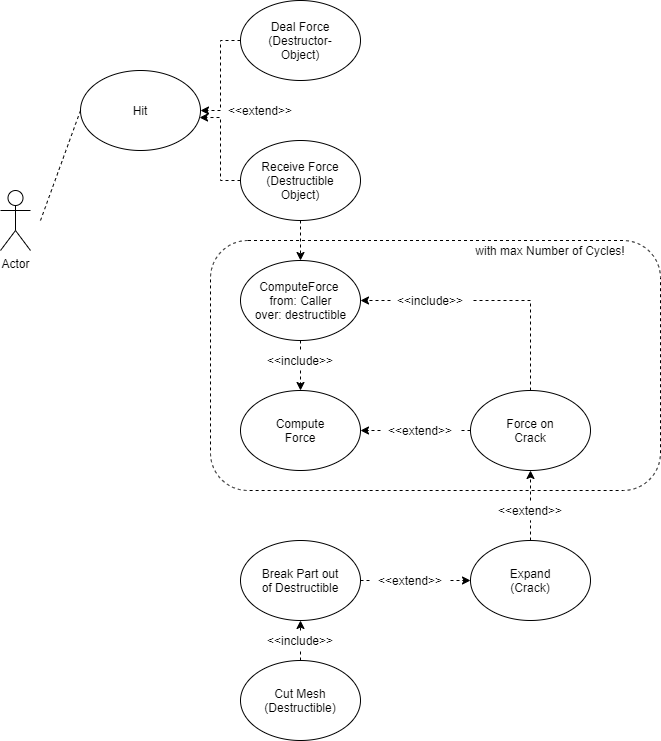

The diagram above was exported from draw.io. Its source (the exported page's mxGraphModel, read from the mxfile embedded in the PNG):
<mxGraphModel dx="1086" dy="806" grid="1" gridSize="10" guides="1" tooltips="1" connect="1" arrows="1" fold="1" page="1" pageScale="1" pageWidth="827" pageHeight="1169" background="#ffffff" math="0" shadow="0">
  <root>
    <mxCell id="0" />
    <mxCell id="1" parent="0" />
    <mxCell id="hb3pIITdUd4k2FqfuysP-47" value="" style="rounded=1;whiteSpace=wrap;html=1;dashed=1;glass=0;sketch=0;" parent="1" vertex="1">
      <mxGeometry x="330" y="340" width="450" height="250" as="geometry" />
    </mxCell>
    <mxCell id="hb3pIITdUd4k2FqfuysP-1" value="Actor" style="shape=umlActor;verticalLabelPosition=bottom;verticalAlign=top;html=1;outlineConnect=0;" parent="1" vertex="1">
      <mxGeometry x="120" y="290" width="30" height="60" as="geometry" />
    </mxCell>
    <mxCell id="hb3pIITdUd4k2FqfuysP-2" value="" style="ellipse;whiteSpace=wrap;html=1;" parent="1" vertex="1">
      <mxGeometry x="200" y="170" width="120" height="80" as="geometry" />
    </mxCell>
    <mxCell id="hb3pIITdUd4k2FqfuysP-3" value="Hit" style="text;html=1;strokeColor=none;fillColor=none;align=center;verticalAlign=middle;whiteSpace=wrap;rounded=0;" parent="1" vertex="1">
      <mxGeometry x="220" y="180" width="80" height="60" as="geometry" />
    </mxCell>
    <mxCell id="hb3pIITdUd4k2FqfuysP-65" style="edgeStyle=orthogonalEdgeStyle;rounded=0;orthogonalLoop=1;jettySize=auto;html=1;exitX=0;exitY=0.5;exitDx=0;exitDy=0;entryX=1;entryY=0.5;entryDx=0;entryDy=0;dashed=1;" parent="1" source="hb3pIITdUd4k2FqfuysP-4" target="hb3pIITdUd4k2FqfuysP-2" edge="1">
      <mxGeometry relative="1" as="geometry" />
    </mxCell>
    <mxCell id="hb3pIITdUd4k2FqfuysP-4" value="" style="ellipse;whiteSpace=wrap;html=1;" parent="1" vertex="1">
      <mxGeometry x="360" y="100" width="120" height="80" as="geometry" />
    </mxCell>
    <mxCell id="hb3pIITdUd4k2FqfuysP-5" value="Deal Force (Destructor-Object)" style="text;html=1;strokeColor=none;fillColor=none;align=center;verticalAlign=middle;whiteSpace=wrap;rounded=0;" parent="1" vertex="1">
      <mxGeometry x="380" y="110" width="80" height="60" as="geometry" />
    </mxCell>
    <mxCell id="hb3pIITdUd4k2FqfuysP-52" style="edgeStyle=orthogonalEdgeStyle;rounded=0;orthogonalLoop=1;jettySize=auto;html=1;exitX=0.5;exitY=1;exitDx=0;exitDy=0;entryX=0.5;entryY=0;entryDx=0;entryDy=0;dashed=1;" parent="1" source="hb3pIITdUd4k2FqfuysP-10" target="hb3pIITdUd4k2FqfuysP-20" edge="1">
      <mxGeometry relative="1" as="geometry" />
    </mxCell>
    <mxCell id="hb3pIITdUd4k2FqfuysP-66" style="edgeStyle=orthogonalEdgeStyle;rounded=0;orthogonalLoop=1;jettySize=auto;html=1;exitX=0;exitY=0.5;exitDx=0;exitDy=0;entryX=0.992;entryY=0.588;entryDx=0;entryDy=0;entryPerimeter=0;dashed=1;" parent="1" source="hb3pIITdUd4k2FqfuysP-10" target="hb3pIITdUd4k2FqfuysP-2" edge="1">
      <mxGeometry relative="1" as="geometry" />
    </mxCell>
    <mxCell id="hb3pIITdUd4k2FqfuysP-10" value="" style="ellipse;whiteSpace=wrap;html=1;" parent="1" vertex="1">
      <mxGeometry x="360" y="240" width="120" height="80" as="geometry" />
    </mxCell>
    <mxCell id="hb3pIITdUd4k2FqfuysP-11" value="Receive Force&lt;br&gt;(Destructible Object)" style="text;html=1;strokeColor=none;fillColor=none;align=center;verticalAlign=middle;whiteSpace=wrap;rounded=0;" parent="1" vertex="1">
      <mxGeometry x="380" y="250" width="80" height="60" as="geometry" />
    </mxCell>
    <mxCell id="hb3pIITdUd4k2FqfuysP-53" style="edgeStyle=orthogonalEdgeStyle;rounded=0;orthogonalLoop=1;jettySize=auto;html=1;exitX=0.5;exitY=1;exitDx=0;exitDy=0;entryX=0.5;entryY=0;entryDx=0;entryDy=0;dashed=1;startArrow=none;" parent="1" source="hb3pIITdUd4k2FqfuysP-57" target="hb3pIITdUd4k2FqfuysP-25" edge="1">
      <mxGeometry relative="1" as="geometry" />
    </mxCell>
    <mxCell id="hb3pIITdUd4k2FqfuysP-20" value="" style="ellipse;whiteSpace=wrap;html=1;" parent="1" vertex="1">
      <mxGeometry x="360" y="360" width="120" height="80" as="geometry" />
    </mxCell>
    <mxCell id="hb3pIITdUd4k2FqfuysP-21" value="ComputeForce&amp;nbsp;&lt;br&gt;from: Caller&lt;br&gt;over: destructible" style="text;html=1;strokeColor=none;fillColor=none;align=center;verticalAlign=middle;whiteSpace=wrap;rounded=0;" parent="1" vertex="1">
      <mxGeometry x="372.5" y="370" width="95" height="60" as="geometry" />
    </mxCell>
    <mxCell id="hb3pIITdUd4k2FqfuysP-25" value="" style="ellipse;whiteSpace=wrap;html=1;" parent="1" vertex="1">
      <mxGeometry x="360" y="490" width="120" height="80" as="geometry" />
    </mxCell>
    <mxCell id="hb3pIITdUd4k2FqfuysP-27" value="Compute Force" style="text;html=1;strokeColor=none;fillColor=none;align=center;verticalAlign=middle;whiteSpace=wrap;rounded=0;" parent="1" vertex="1">
      <mxGeometry x="380" y="500" width="80" height="60" as="geometry" />
    </mxCell>
    <mxCell id="hb3pIITdUd4k2FqfuysP-54" style="edgeStyle=orthogonalEdgeStyle;rounded=0;orthogonalLoop=1;jettySize=auto;html=1;exitX=0;exitY=0.5;exitDx=0;exitDy=0;entryX=1;entryY=0.5;entryDx=0;entryDy=0;dashed=1;startArrow=none;" parent="1" source="hb3pIITdUd4k2FqfuysP-55" target="hb3pIITdUd4k2FqfuysP-20" edge="1">
      <mxGeometry relative="1" as="geometry" />
    </mxCell>
    <mxCell id="hb3pIITdUd4k2FqfuysP-28" value="" style="ellipse;whiteSpace=wrap;html=1;" parent="1" vertex="1">
      <mxGeometry x="590" y="490" width="120" height="80" as="geometry" />
    </mxCell>
    <mxCell id="hb3pIITdUd4k2FqfuysP-30" value="" style="edgeStyle=orthogonalEdgeStyle;rounded=0;orthogonalLoop=1;jettySize=auto;html=1;entryX=1;entryY=0.5;entryDx=0;entryDy=0;exitX=0;exitY=0.5;exitDx=0;exitDy=0;dashed=1;startArrow=none;" parent="1" source="hb3pIITdUd4k2FqfuysP-59" target="hb3pIITdUd4k2FqfuysP-25" edge="1">
      <mxGeometry relative="1" as="geometry">
        <mxPoint x="510" y="510" as="sourcePoint" />
        <mxPoint x="500" y="530" as="targetPoint" />
      </mxGeometry>
    </mxCell>
    <mxCell id="hb3pIITdUd4k2FqfuysP-29" value="Force on Crack" style="text;html=1;strokeColor=none;fillColor=none;align=center;verticalAlign=middle;whiteSpace=wrap;rounded=0;" parent="1" vertex="1">
      <mxGeometry x="610" y="500" width="80" height="60" as="geometry" />
    </mxCell>
    <mxCell id="hb3pIITdUd4k2FqfuysP-71" style="edgeStyle=orthogonalEdgeStyle;rounded=0;orthogonalLoop=1;jettySize=auto;html=1;exitX=0.5;exitY=0;exitDx=0;exitDy=0;entryX=0.5;entryY=1;entryDx=0;entryDy=0;dashed=1;startArrow=none;" parent="1" source="hb3pIITdUd4k2FqfuysP-72" target="hb3pIITdUd4k2FqfuysP-28" edge="1">
      <mxGeometry relative="1" as="geometry" />
    </mxCell>
    <mxCell id="hb3pIITdUd4k2FqfuysP-31" value="" style="ellipse;whiteSpace=wrap;html=1;" parent="1" vertex="1">
      <mxGeometry x="590" y="640" width="120" height="80" as="geometry" />
    </mxCell>
    <mxCell id="hb3pIITdUd4k2FqfuysP-32" value="Expand&lt;br&gt;(Crack)" style="text;html=1;strokeColor=none;fillColor=none;align=center;verticalAlign=middle;whiteSpace=wrap;rounded=0;" parent="1" vertex="1">
      <mxGeometry x="610" y="650" width="80" height="60" as="geometry" />
    </mxCell>
    <mxCell id="hb3pIITdUd4k2FqfuysP-48" value="with max Number of Cycles!" style="text;html=1;strokeColor=none;fillColor=none;align=center;verticalAlign=middle;whiteSpace=wrap;rounded=0;dashed=1;" parent="1" vertex="1">
      <mxGeometry x="580" y="340" width="180" height="20" as="geometry" />
    </mxCell>
    <mxCell id="hb3pIITdUd4k2FqfuysP-74" style="edgeStyle=orthogonalEdgeStyle;rounded=0;orthogonalLoop=1;jettySize=auto;html=1;exitX=1;exitY=0.5;exitDx=0;exitDy=0;entryX=0;entryY=0.5;entryDx=0;entryDy=0;dashed=1;startArrow=none;" parent="1" source="hb3pIITdUd4k2FqfuysP-75" target="hb3pIITdUd4k2FqfuysP-31" edge="1">
      <mxGeometry relative="1" as="geometry" />
    </mxCell>
    <mxCell id="hb3pIITdUd4k2FqfuysP-49" value="" style="ellipse;whiteSpace=wrap;html=1;" parent="1" vertex="1">
      <mxGeometry x="360" y="640" width="120" height="80" as="geometry" />
    </mxCell>
    <mxCell id="hb3pIITdUd4k2FqfuysP-50" value="Break Part out of Destructible" style="text;html=1;strokeColor=none;fillColor=none;align=center;verticalAlign=middle;whiteSpace=wrap;rounded=0;" parent="1" vertex="1">
      <mxGeometry x="380" y="650" width="80" height="60" as="geometry" />
    </mxCell>
    <mxCell id="hb3pIITdUd4k2FqfuysP-55" value="&amp;lt;&amp;lt;include&amp;gt;&amp;gt;" style="text;html=1;strokeColor=none;fillColor=none;align=center;verticalAlign=middle;whiteSpace=wrap;rounded=0;glass=0;dashed=1;sketch=0;" parent="1" vertex="1">
      <mxGeometry x="510" y="390" width="80" height="20" as="geometry" />
    </mxCell>
    <mxCell id="hb3pIITdUd4k2FqfuysP-56" value="" style="edgeStyle=orthogonalEdgeStyle;rounded=0;orthogonalLoop=1;jettySize=auto;html=1;exitX=0.5;exitY=0;exitDx=0;exitDy=0;entryX=1;entryY=0.5;entryDx=0;entryDy=0;dashed=1;endArrow=none;" parent="1" source="hb3pIITdUd4k2FqfuysP-28" target="hb3pIITdUd4k2FqfuysP-55" edge="1">
      <mxGeometry relative="1" as="geometry">
        <mxPoint x="620" y="480" as="sourcePoint" />
        <mxPoint x="480" y="400" as="targetPoint" />
      </mxGeometry>
    </mxCell>
    <mxCell id="hb3pIITdUd4k2FqfuysP-57" value="&amp;lt;&amp;lt;include&amp;gt;&amp;gt;" style="text;html=1;strokeColor=none;fillColor=none;align=center;verticalAlign=middle;whiteSpace=wrap;rounded=0;glass=0;dashed=1;sketch=0;" parent="1" vertex="1">
      <mxGeometry x="380" y="450" width="80" height="20" as="geometry" />
    </mxCell>
    <mxCell id="hb3pIITdUd4k2FqfuysP-58" value="" style="edgeStyle=orthogonalEdgeStyle;rounded=0;orthogonalLoop=1;jettySize=auto;html=1;exitX=0.5;exitY=1;exitDx=0;exitDy=0;entryX=0.5;entryY=0;entryDx=0;entryDy=0;dashed=1;endArrow=none;" parent="1" source="hb3pIITdUd4k2FqfuysP-20" target="hb3pIITdUd4k2FqfuysP-57" edge="1">
      <mxGeometry relative="1" as="geometry">
        <mxPoint x="420" y="440" as="sourcePoint" />
        <mxPoint x="420" y="480" as="targetPoint" />
      </mxGeometry>
    </mxCell>
    <mxCell id="hb3pIITdUd4k2FqfuysP-59" value="&amp;lt;&amp;lt;extend&amp;gt;&amp;gt;" style="text;html=1;strokeColor=none;fillColor=none;align=center;verticalAlign=middle;whiteSpace=wrap;rounded=0;glass=0;dashed=1;sketch=0;" parent="1" vertex="1">
      <mxGeometry x="500" y="520" width="80" height="20" as="geometry" />
    </mxCell>
    <mxCell id="hb3pIITdUd4k2FqfuysP-60" value="" style="edgeStyle=orthogonalEdgeStyle;rounded=0;orthogonalLoop=1;jettySize=auto;html=1;entryX=1;entryY=0.5;entryDx=0;entryDy=0;exitX=0;exitY=0.5;exitDx=0;exitDy=0;dashed=1;endArrow=none;" parent="1" source="hb3pIITdUd4k2FqfuysP-28" target="hb3pIITdUd4k2FqfuysP-59" edge="1">
      <mxGeometry relative="1" as="geometry">
        <mxPoint x="560" y="530" as="sourcePoint" />
        <mxPoint x="480" y="530" as="targetPoint" />
      </mxGeometry>
    </mxCell>
    <mxCell id="hb3pIITdUd4k2FqfuysP-67" value="&amp;lt;&amp;lt;extend&amp;gt;&amp;gt;" style="text;html=1;strokeColor=none;fillColor=none;align=center;verticalAlign=middle;whiteSpace=wrap;rounded=0;glass=0;dashed=1;sketch=0;" parent="1" vertex="1">
      <mxGeometry x="340" y="200" width="80" height="20" as="geometry" />
    </mxCell>
    <mxCell id="hb3pIITdUd4k2FqfuysP-70" value="" style="endArrow=none;html=1;dashed=1;entryX=0;entryY=0.5;entryDx=0;entryDy=0;" parent="1" target="hb3pIITdUd4k2FqfuysP-2" edge="1">
      <mxGeometry width="50" height="50" relative="1" as="geometry">
        <mxPoint x="160" y="320" as="sourcePoint" />
        <mxPoint x="610" y="500" as="targetPoint" />
      </mxGeometry>
    </mxCell>
    <mxCell id="hb3pIITdUd4k2FqfuysP-72" value="&amp;lt;&amp;lt;extend&amp;gt;&amp;gt;" style="text;html=1;strokeColor=none;fillColor=none;align=center;verticalAlign=middle;whiteSpace=wrap;rounded=0;glass=0;dashed=1;sketch=0;" parent="1" vertex="1">
      <mxGeometry x="610" y="600" width="80" height="20" as="geometry" />
    </mxCell>
    <mxCell id="hb3pIITdUd4k2FqfuysP-73" value="" style="edgeStyle=orthogonalEdgeStyle;rounded=0;orthogonalLoop=1;jettySize=auto;html=1;exitX=0.5;exitY=0;exitDx=0;exitDy=0;entryX=0.5;entryY=1;entryDx=0;entryDy=0;dashed=1;endArrow=none;" parent="1" source="hb3pIITdUd4k2FqfuysP-31" target="hb3pIITdUd4k2FqfuysP-72" edge="1">
      <mxGeometry relative="1" as="geometry">
        <mxPoint x="650" y="640" as="sourcePoint" />
        <mxPoint x="650" y="570" as="targetPoint" />
      </mxGeometry>
    </mxCell>
    <mxCell id="hb3pIITdUd4k2FqfuysP-75" value="&amp;lt;&amp;lt;extend&amp;gt;&amp;gt;" style="text;html=1;strokeColor=none;fillColor=none;align=center;verticalAlign=middle;whiteSpace=wrap;rounded=0;glass=0;dashed=1;sketch=0;" parent="1" vertex="1">
      <mxGeometry x="490" y="670" width="80" height="20" as="geometry" />
    </mxCell>
    <mxCell id="hb3pIITdUd4k2FqfuysP-76" value="" style="edgeStyle=orthogonalEdgeStyle;rounded=0;orthogonalLoop=1;jettySize=auto;html=1;exitX=1;exitY=0.5;exitDx=0;exitDy=0;entryX=0;entryY=0.5;entryDx=0;entryDy=0;dashed=1;endArrow=none;" parent="1" source="hb3pIITdUd4k2FqfuysP-49" target="hb3pIITdUd4k2FqfuysP-75" edge="1">
      <mxGeometry relative="1" as="geometry">
        <mxPoint x="480" y="680" as="sourcePoint" />
        <mxPoint x="590" y="680" as="targetPoint" />
      </mxGeometry>
    </mxCell>
    <mxCell id="hb3pIITdUd4k2FqfuysP-81" style="edgeStyle=orthogonalEdgeStyle;rounded=0;orthogonalLoop=1;jettySize=auto;html=1;exitX=0.5;exitY=0;exitDx=0;exitDy=0;entryX=0.5;entryY=1;entryDx=0;entryDy=0;dashed=1;startArrow=none;" parent="1" source="hb3pIITdUd4k2FqfuysP-82" target="hb3pIITdUd4k2FqfuysP-49" edge="1">
      <mxGeometry relative="1" as="geometry" />
    </mxCell>
    <mxCell id="hb3pIITdUd4k2FqfuysP-77" value="" style="ellipse;whiteSpace=wrap;html=1;" parent="1" vertex="1">
      <mxGeometry x="360" y="760" width="120" height="80" as="geometry" />
    </mxCell>
    <mxCell id="hb3pIITdUd4k2FqfuysP-78" value="Cut Mesh (Destructible)" style="text;html=1;strokeColor=none;fillColor=none;align=center;verticalAlign=middle;whiteSpace=wrap;rounded=0;" parent="1" vertex="1">
      <mxGeometry x="380" y="770" width="80" height="60" as="geometry" />
    </mxCell>
    <mxCell id="hb3pIITdUd4k2FqfuysP-82" value="&amp;lt;&amp;lt;include&amp;gt;&amp;gt;" style="text;html=1;strokeColor=none;fillColor=none;align=center;verticalAlign=middle;whiteSpace=wrap;rounded=0;glass=0;dashed=1;sketch=0;" parent="1" vertex="1">
      <mxGeometry x="380" y="730" width="80" height="20" as="geometry" />
    </mxCell>
    <mxCell id="hb3pIITdUd4k2FqfuysP-83" value="" style="edgeStyle=orthogonalEdgeStyle;rounded=0;orthogonalLoop=1;jettySize=auto;html=1;exitX=0.5;exitY=0;exitDx=0;exitDy=0;entryX=0.5;entryY=1;entryDx=0;entryDy=0;dashed=1;endArrow=none;" parent="1" source="hb3pIITdUd4k2FqfuysP-77" target="hb3pIITdUd4k2FqfuysP-82" edge="1">
      <mxGeometry relative="1" as="geometry">
        <mxPoint x="420" y="760" as="sourcePoint" />
        <mxPoint x="420" y="720" as="targetPoint" />
      </mxGeometry>
    </mxCell>
  </root>
</mxGraphModel>